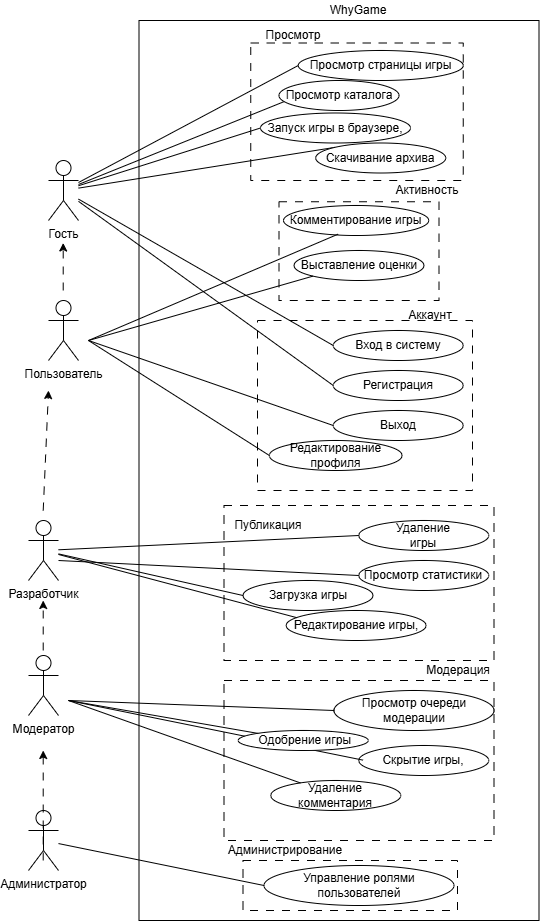

The diagram above was exported from draw.io. Its source (the exported page's mxGraphModel, read from the mxfile embedded in the PNG):
<mxGraphModel dx="2066" dy="1867" grid="1" gridSize="10" guides="1" tooltips="1" connect="1" arrows="1" fold="1" page="1" pageScale="1" pageWidth="827" pageHeight="1169" math="0" shadow="0">
  <root>
    <mxCell id="0" />
    <mxCell id="1" parent="0" />
    <mxCell id="ZVYjSxl2Y85fpoXnIcVY-77" parent="1" style="rounded=0;whiteSpace=wrap;html=1;fillColor=none;" value="" vertex="1">
      <mxGeometry height="900" width="400" x="30.5" y="-50" as="geometry" />
    </mxCell>
    <mxCell id="ZVYjSxl2Y85fpoXnIcVY-60" parent="1" style="rounded=0;whiteSpace=wrap;html=1;fillColor=none;dashed=1;dashPattern=8 8;" value="" vertex="1">
      <mxGeometry height="50" width="214.5" x="134.5" y="790" as="geometry" />
    </mxCell>
    <mxCell id="ZVYjSxl2Y85fpoXnIcVY-58" parent="1" style="rounded=0;whiteSpace=wrap;html=1;fillColor=none;dashed=1;dashPattern=8 8;" value="" vertex="1">
      <mxGeometry height="160" width="270" x="115.5" y="610" as="geometry" />
    </mxCell>
    <mxCell id="ZVYjSxl2Y85fpoXnIcVY-46" parent="1" style="rounded=0;whiteSpace=wrap;html=1;fillColor=none;dashed=1;dashPattern=8 8;" value="" vertex="1">
      <mxGeometry height="155" width="270" x="115.5" y="435" as="geometry" />
    </mxCell>
    <mxCell id="ZVYjSxl2Y85fpoXnIcVY-52" parent="1" style="rounded=0;whiteSpace=wrap;html=1;fillColor=none;dashed=1;dashPattern=8 8;" value="" vertex="1">
      <mxGeometry height="98.75" width="160" x="170.5" y="131.25" as="geometry" />
    </mxCell>
    <mxCell id="ZVYjSxl2Y85fpoXnIcVY-54" parent="1" style="rounded=0;whiteSpace=wrap;html=1;fillColor=none;dashed=1;dashPattern=8 8;" value="" vertex="1">
      <mxGeometry height="170" width="215" x="149" y="250" as="geometry" />
    </mxCell>
    <mxCell id="ZVYjSxl2Y85fpoXnIcVY-56" parent="1" style="rounded=0;whiteSpace=wrap;html=1;dashed=1;dashPattern=8 8;fillColor=none;" value="" vertex="1">
      <mxGeometry height="137.5" width="212.5" x="142.25" y="-27.5" as="geometry" />
    </mxCell>
    <mxCell id="ZVYjSxl2Y85fpoXnIcVY-3" parent="1" style="text;html=1;whiteSpace=wrap;strokeColor=none;fillColor=none;align=center;verticalAlign=middle;rounded=0;" value="WhyGame" vertex="1">
      <mxGeometry height="20" width="50" x="224.75" y="-70" as="geometry" />
    </mxCell>
    <mxCell id="ZVYjSxl2Y85fpoXnIcVY-4" parent="1" style="shape=umlActor;verticalLabelPosition=bottom;verticalAlign=top;html=1;outlineConnect=0;" value="Пользователь" vertex="1">
      <mxGeometry height="60" width="30" x="-60" y="230" as="geometry" />
    </mxCell>
    <mxCell id="ZVYjSxl2Y85fpoXnIcVY-5" parent="1" style="shape=umlActor;verticalLabelPosition=bottom;verticalAlign=top;html=1;outlineConnect=0;" value="Гость" vertex="1">
      <mxGeometry height="60" width="30" x="-60" y="90" as="geometry" />
    </mxCell>
    <mxCell id="ZVYjSxl2Y85fpoXnIcVY-6" parent="1" style="shape=umlActor;verticalLabelPosition=bottom;verticalAlign=top;html=1;outlineConnect=0;" value="Разработчик" vertex="1">
      <mxGeometry height="60" width="30" x="-80" y="450" as="geometry" />
    </mxCell>
    <mxCell id="ZVYjSxl2Y85fpoXnIcVY-8" parent="1" style="shape=umlActor;verticalLabelPosition=bottom;verticalAlign=top;html=1;outlineConnect=0;" value="Модератор" vertex="1">
      <mxGeometry height="60" width="30" x="-80" y="585" as="geometry" />
    </mxCell>
    <mxCell id="ZVYjSxl2Y85fpoXnIcVY-11" parent="1" style="shape=umlActor;verticalLabelPosition=bottom;verticalAlign=top;html=1;outlineConnect=0;" value="Администратор" vertex="1">
      <mxGeometry height="60" width="30" x="-80" y="740" as="geometry" />
    </mxCell>
    <mxCell id="ZVYjSxl2Y85fpoXnIcVY-19" parent="1" style="ellipse;whiteSpace=wrap;html=1;" value="Выход" vertex="1">
      <mxGeometry height="30" width="130" x="224.75" y="340" as="geometry" />
    </mxCell>
    <mxCell id="ZVYjSxl2Y85fpoXnIcVY-21" parent="1" style="ellipse;whiteSpace=wrap;html=1;" value="Выставление оценки" vertex="1">
      <mxGeometry height="30" width="130" x="185.5" y="180" as="geometry" />
    </mxCell>
    <mxCell id="ZVYjSxl2Y85fpoXnIcVY-22" parent="1" style="ellipse;whiteSpace=wrap;html=1;" value="Комментирование игры" vertex="1">
      <mxGeometry height="30" width="145.25" x="175" y="135" as="geometry" />
    </mxCell>
    <mxCell id="ZVYjSxl2Y85fpoXnIcVY-23" parent="1" style="ellipse;whiteSpace=wrap;html=1;" value="Вход в систему" vertex="1">
      <mxGeometry height="30" width="130" x="224.75" y="260" as="geometry" />
    </mxCell>
    <mxCell id="ZVYjSxl2Y85fpoXnIcVY-25" parent="1" style="ellipse;whiteSpace=wrap;html=1;" value="Просмотр статистики" vertex="1">
      <mxGeometry height="30" width="130" x="250.25" y="490" as="geometry" />
    </mxCell>
    <mxCell id="ZVYjSxl2Y85fpoXnIcVY-26" parent="1" style="ellipse;whiteSpace=wrap;html=1;" value="Редактирование игры," vertex="1">
      <mxGeometry height="30" width="140" x="177.63" y="540" as="geometry" />
    </mxCell>
    <mxCell id="ZVYjSxl2Y85fpoXnIcVY-27" parent="1" style="ellipse;whiteSpace=wrap;html=1;" value="&lt;div&gt;Удаление&lt;/div&gt;&lt;div&gt;игры&lt;/div&gt;" vertex="1">
      <mxGeometry height="30" width="130" x="250.25" y="450" as="geometry" />
    </mxCell>
    <mxCell id="ZVYjSxl2Y85fpoXnIcVY-30" parent="1" style="ellipse;whiteSpace=wrap;html=1;" value="Просмотр очереди модерации" vertex="1">
      <mxGeometry height="40" width="160" x="225.5" y="620" as="geometry" />
    </mxCell>
    <mxCell id="ZVYjSxl2Y85fpoXnIcVY-31" parent="1" style="ellipse;whiteSpace=wrap;html=1;" value="Удаление комментария" vertex="1">
      <mxGeometry height="30" width="130" x="162.25" y="710" as="geometry" />
    </mxCell>
    <mxCell id="ZVYjSxl2Y85fpoXnIcVY-32" parent="1" style="ellipse;whiteSpace=wrap;html=1;" value="&lt;div&gt;Скры&lt;span style=&quot;background-color: transparent; color: light-dark(rgb(0, 0, 0), rgb(255, 255, 255));&quot;&gt;тие игры,&lt;/span&gt;&lt;/div&gt;" vertex="1">
      <mxGeometry height="30" width="130" x="250.25" y="675" as="geometry" />
    </mxCell>
    <mxCell id="ZVYjSxl2Y85fpoXnIcVY-36" edge="1" parent="1" source="ZVYjSxl2Y85fpoXnIcVY-28" style="edgeStyle=orthogonalEdgeStyle;rounded=0;orthogonalLoop=1;jettySize=auto;html=1;exitX=0.5;exitY=1;exitDx=0;exitDy=0;" target="ZVYjSxl2Y85fpoXnIcVY-28">
      <mxGeometry relative="1" as="geometry" />
    </mxCell>
    <mxCell id="ZVYjSxl2Y85fpoXnIcVY-45" parent="1" style="ellipse;whiteSpace=wrap;html=1;" value="Управление ролями пользователей" vertex="1">
      <mxGeometry height="40" width="190" x="155.5" y="795" as="geometry" />
    </mxCell>
    <mxCell id="ZVYjSxl2Y85fpoXnIcVY-48" parent="1" style="text;html=1;whiteSpace=wrap;strokeColor=none;fillColor=none;align=center;verticalAlign=middle;rounded=0;" value="Публикация" vertex="1">
      <mxGeometry height="30" width="60" x="129.75" y="440" as="geometry" />
    </mxCell>
    <mxCell id="ZVYjSxl2Y85fpoXnIcVY-50" edge="1" parent="1" source="ZVYjSxl2Y85fpoXnIcVY-31" style="edgeStyle=orthogonalEdgeStyle;rounded=0;orthogonalLoop=1;jettySize=auto;html=1;exitX=0.5;exitY=1;exitDx=0;exitDy=0;" target="ZVYjSxl2Y85fpoXnIcVY-31">
      <mxGeometry relative="1" as="geometry" />
    </mxCell>
    <mxCell id="ZVYjSxl2Y85fpoXnIcVY-51" edge="1" parent="1" source="ZVYjSxl2Y85fpoXnIcVY-23" style="edgeStyle=orthogonalEdgeStyle;rounded=0;orthogonalLoop=1;jettySize=auto;html=1;exitX=0.5;exitY=1;exitDx=0;exitDy=0;" target="ZVYjSxl2Y85fpoXnIcVY-23">
      <mxGeometry relative="1" as="geometry" />
    </mxCell>
    <mxCell id="ZVYjSxl2Y85fpoXnIcVY-55" parent="1" style="text;html=1;whiteSpace=wrap;strokeColor=none;fillColor=none;align=center;verticalAlign=middle;rounded=0;" value="Аккаунт" vertex="1">
      <mxGeometry height="30" width="60" x="292.25" y="230" as="geometry" />
    </mxCell>
    <mxCell id="ZVYjSxl2Y85fpoXnIcVY-57" parent="1" style="text;html=1;whiteSpace=wrap;strokeColor=none;fillColor=none;align=center;verticalAlign=middle;rounded=0;" value="Просмотр" vertex="1">
      <mxGeometry height="30" width="60" x="154.75" y="-50" as="geometry" />
    </mxCell>
    <mxCell id="ZVYjSxl2Y85fpoXnIcVY-59" parent="1" style="text;html=1;whiteSpace=wrap;strokeColor=none;fillColor=none;align=center;verticalAlign=middle;rounded=0;" value="Модерация" vertex="1">
      <mxGeometry height="30" width="60" x="320.25" y="585" as="geometry" />
    </mxCell>
    <mxCell id="ZVYjSxl2Y85fpoXnIcVY-61" parent="1" style="text;html=1;whiteSpace=wrap;strokeColor=none;fillColor=none;align=center;verticalAlign=middle;rounded=0;" value="Администрирование" vertex="1">
      <mxGeometry height="30" width="60" x="147.25" y="765" as="geometry" />
    </mxCell>
    <mxCell id="ZVYjSxl2Y85fpoXnIcVY-63" edge="1" parent="1" source="ZVYjSxl2Y85fpoXnIcVY-5" style="endArrow=none;html=1;rounded=0;entryX=0.057;entryY=0.681;entryDx=0;entryDy=0;entryPerimeter=0;" target="ZVYjSxl2Y85fpoXnIcVY-13" value="">
      <mxGeometry height="50" relative="1" width="50" as="geometry">
        <mxPoint x="10" y="130" as="sourcePoint" />
        <mxPoint x="60" y="80" as="targetPoint" />
      </mxGeometry>
    </mxCell>
    <mxCell id="ZVYjSxl2Y85fpoXnIcVY-65" edge="1" parent="1" source="ZVYjSxl2Y85fpoXnIcVY-15" style="endArrow=none;html=1;rounded=0;exitX=0;exitY=0.5;exitDx=0;exitDy=0;" target="ZVYjSxl2Y85fpoXnIcVY-5" value="">
      <mxGeometry height="50" relative="1" width="50" as="geometry">
        <mxPoint x="310" y="300" as="sourcePoint" />
        <mxPoint x="10" y="130" as="targetPoint" />
      </mxGeometry>
    </mxCell>
    <mxCell id="ZVYjSxl2Y85fpoXnIcVY-66" edge="1" parent="1" source="ZVYjSxl2Y85fpoXnIcVY-16" style="endArrow=none;html=1;rounded=0;exitX=0;exitY=0;exitDx=0;exitDy=0;" target="ZVYjSxl2Y85fpoXnIcVY-5" value="">
      <mxGeometry height="50" relative="1" width="50" as="geometry">
        <mxPoint x="-50" y="230" as="sourcePoint" />
        <mxPoint x="10" y="130" as="targetPoint" />
      </mxGeometry>
    </mxCell>
    <mxCell id="ZVYjSxl2Y85fpoXnIcVY-67" edge="1" parent="1" source="ZVYjSxl2Y85fpoXnIcVY-18" style="endArrow=none;html=1;rounded=0;exitX=0;exitY=0.5;exitDx=0;exitDy=0;" target="ZVYjSxl2Y85fpoXnIcVY-5" value="">
      <mxGeometry height="50" relative="1" width="50" as="geometry">
        <mxPoint x="-50" y="240" as="sourcePoint" />
        <mxPoint x="10" y="130" as="targetPoint" />
      </mxGeometry>
    </mxCell>
    <mxCell id="ZVYjSxl2Y85fpoXnIcVY-68" edge="1" parent="1" source="ZVYjSxl2Y85fpoXnIcVY-5" style="endArrow=none;html=1;rounded=0;entryX=0;entryY=0.5;entryDx=0;entryDy=0;" target="ZVYjSxl2Y85fpoXnIcVY-14" value="">
      <mxGeometry height="50" relative="1" width="50" as="geometry">
        <mxPoint x="10" y="120" as="sourcePoint" />
        <mxPoint x="132" y="81" as="targetPoint" />
      </mxGeometry>
    </mxCell>
    <mxCell id="ZVYjSxl2Y85fpoXnIcVY-14" parent="1" style="ellipse;whiteSpace=wrap;html=1;" value="Просмотр страницы игры" vertex="1">
      <mxGeometry height="30" width="165" x="189.75" y="-20" as="geometry" />
    </mxCell>
    <mxCell id="ZVYjSxl2Y85fpoXnIcVY-69" edge="1" parent="1" source="ZVYjSxl2Y85fpoXnIcVY-5" style="endArrow=none;html=1;rounded=0;entryX=0;entryY=0.5;entryDx=0;entryDy=0;" target="ZVYjSxl2Y85fpoXnIcVY-23" value="">
      <mxGeometry height="50" relative="1" width="50" as="geometry">
        <mxPoint x="10" y="130" as="sourcePoint" />
        <mxPoint x="380" y="220" as="targetPoint" />
      </mxGeometry>
    </mxCell>
    <mxCell id="ZVYjSxl2Y85fpoXnIcVY-13" parent="1" style="ellipse;whiteSpace=wrap;html=1;" value="Просмотр каталога" vertex="1">
      <mxGeometry height="30" width="120" x="170.5" y="10" as="geometry" />
    </mxCell>
    <mxCell id="ZVYjSxl2Y85fpoXnIcVY-16" parent="1" style="ellipse;whiteSpace=wrap;html=1;shadow=0;" value="Скачивание архива" vertex="1">
      <mxGeometry height="30" width="130" x="207.25" y="72.5" as="geometry" />
    </mxCell>
    <mxCell id="ZVYjSxl2Y85fpoXnIcVY-15" parent="1" style="ellipse;whiteSpace=wrap;html=1;" value="Запуск игры в браузере," vertex="1">
      <mxGeometry height="30" width="150" x="152" y="42.5" as="geometry" />
    </mxCell>
    <mxCell id="ZVYjSxl2Y85fpoXnIcVY-53" parent="1" style="text;html=1;whiteSpace=wrap;strokeColor=none;fillColor=none;align=center;verticalAlign=middle;rounded=0;" value="Активность" vertex="1">
      <mxGeometry height="30" width="60" x="289" y="105" as="geometry" />
    </mxCell>
    <mxCell id="ZVYjSxl2Y85fpoXnIcVY-20" parent="1" style="ellipse;whiteSpace=wrap;html=1;" value="&lt;div&gt;Редактирование&lt;/div&gt;&lt;div&gt;профиля&lt;/div&gt;" vertex="1">
      <mxGeometry height="30" width="132.75" x="160.87" y="370" as="geometry" />
    </mxCell>
    <mxCell id="ZVYjSxl2Y85fpoXnIcVY-18" parent="1" style="ellipse;whiteSpace=wrap;html=1;" value="Регистрация" vertex="1">
      <mxGeometry height="30" width="130" x="224.75" y="300" as="geometry" />
    </mxCell>
    <mxCell id="ZVYjSxl2Y85fpoXnIcVY-87" edge="1" parent="1" source="ZVYjSxl2Y85fpoXnIcVY-24" style="endArrow=none;html=1;rounded=0;exitX=0;exitY=0.5;exitDx=0;exitDy=0;" target="ZVYjSxl2Y85fpoXnIcVY-6" value="">
      <mxGeometry height="50" relative="1" width="50" as="geometry">
        <mxPoint x="170" y="610" as="sourcePoint" />
        <mxPoint x="220" y="560" as="targetPoint" />
      </mxGeometry>
    </mxCell>
    <mxCell id="ZVYjSxl2Y85fpoXnIcVY-88" edge="1" parent="1" source="ZVYjSxl2Y85fpoXnIcVY-27" style="endArrow=none;html=1;rounded=0;exitX=0;exitY=0.5;exitDx=0;exitDy=0;" target="ZVYjSxl2Y85fpoXnIcVY-6" value="">
      <mxGeometry height="50" relative="1" width="50" as="geometry">
        <mxPoint x="170" y="610" as="sourcePoint" />
        <mxPoint x="220" y="560" as="targetPoint" />
      </mxGeometry>
    </mxCell>
    <mxCell id="ZVYjSxl2Y85fpoXnIcVY-89" edge="1" parent="1" style="endArrow=none;html=1;rounded=0;entryX=0;entryY=0.5;entryDx=0;entryDy=0;" target="ZVYjSxl2Y85fpoXnIcVY-25" value="">
      <mxGeometry height="50" relative="1" width="50" as="geometry">
        <mxPoint x="-50" y="490" as="sourcePoint" />
        <mxPoint x="220" y="560" as="targetPoint" />
      </mxGeometry>
    </mxCell>
    <mxCell id="ZVYjSxl2Y85fpoXnIcVY-91" edge="1" parent="1" source="ZVYjSxl2Y85fpoXnIcVY-26" style="endArrow=none;html=1;rounded=0;exitX=0.078;exitY=0.241;exitDx=0;exitDy=0;exitPerimeter=0;" target="ZVYjSxl2Y85fpoXnIcVY-6" value="">
      <mxGeometry height="50" relative="1" width="50" as="geometry">
        <mxPoint x="170" y="610" as="sourcePoint" />
        <mxPoint x="220" y="560" as="targetPoint" />
      </mxGeometry>
    </mxCell>
    <mxCell id="ZVYjSxl2Y85fpoXnIcVY-24" parent="1" style="ellipse;whiteSpace=wrap;html=1;" value="Загрузка игры" vertex="1">
      <mxGeometry height="30" width="130" x="134.5" y="510" as="geometry" />
    </mxCell>
    <mxCell id="ZVYjSxl2Y85fpoXnIcVY-97" edge="1" parent="1" style="endArrow=none;html=1;rounded=0;entryX=0.376;entryY=0.955;entryDx=0;entryDy=0;entryPerimeter=0;" target="ZVYjSxl2Y85fpoXnIcVY-22" value="">
      <mxGeometry height="50" relative="1" width="50" as="geometry">
        <mxPoint x="-20" y="270" as="sourcePoint" />
        <mxPoint x="220" y="260" as="targetPoint" />
      </mxGeometry>
    </mxCell>
    <mxCell id="ZVYjSxl2Y85fpoXnIcVY-105" edge="1" parent="1" source="ZVYjSxl2Y85fpoXnIcVY-11" style="endArrow=none;html=1;rounded=0;entryX=0;entryY=0.5;entryDx=0;entryDy=0;" target="ZVYjSxl2Y85fpoXnIcVY-45" value="">
      <mxGeometry height="50" relative="1" width="50" as="geometry">
        <mxPoint x="30" y="890" as="sourcePoint" />
        <mxPoint x="80" y="840" as="targetPoint" />
      </mxGeometry>
    </mxCell>
    <mxCell id="ZVYjSxl2Y85fpoXnIcVY-106" edge="1" parent="1" source="ZVYjSxl2Y85fpoXnIcVY-28" style="endArrow=none;html=1;rounded=0;exitX=0.177;exitY=0.173;exitDx=0;exitDy=0;exitPerimeter=0;" value="">
      <mxGeometry height="50" relative="1" width="50" as="geometry">
        <mxPoint x="110" y="790" as="sourcePoint" />
        <mxPoint x="-40" y="630" as="targetPoint" />
      </mxGeometry>
    </mxCell>
    <mxCell id="ZVYjSxl2Y85fpoXnIcVY-107" edge="1" parent="1" style="endArrow=none;html=1;rounded=0;entryX=0;entryY=0.5;entryDx=0;entryDy=0;" target="ZVYjSxl2Y85fpoXnIcVY-30" value="">
      <mxGeometry height="50" relative="1" width="50" as="geometry">
        <mxPoint x="-40" y="630" as="sourcePoint" />
        <mxPoint x="160" y="740" as="targetPoint" />
      </mxGeometry>
    </mxCell>
    <mxCell id="ZVYjSxl2Y85fpoXnIcVY-108" edge="1" parent="1" style="endArrow=none;html=1;rounded=0;entryX=0.033;entryY=0.488;entryDx=0;entryDy=0;entryPerimeter=0;" target="ZVYjSxl2Y85fpoXnIcVY-32" value="">
      <mxGeometry height="50" relative="1" width="50" as="geometry">
        <mxPoint x="-40" y="630" as="sourcePoint" />
        <mxPoint x="160" y="740" as="targetPoint" />
      </mxGeometry>
    </mxCell>
    <mxCell id="ZVYjSxl2Y85fpoXnIcVY-109" edge="1" parent="1" source="ZVYjSxl2Y85fpoXnIcVY-31" style="endArrow=none;html=1;rounded=0;" value="">
      <mxGeometry height="50" relative="1" width="50" as="geometry">
        <mxPoint x="110" y="790" as="sourcePoint" />
        <mxPoint x="-40" y="630" as="targetPoint" />
      </mxGeometry>
    </mxCell>
    <mxCell id="ZVYjSxl2Y85fpoXnIcVY-28" parent="1" style="ellipse;whiteSpace=wrap;html=1;" value="&amp;nbsp;Одобрение игры" vertex="1">
      <mxGeometry height="20" width="130" x="129.75" y="660" as="geometry" />
    </mxCell>
    <mxCell id="ZVYjSxl2Y85fpoXnIcVY-110" edge="1" parent="1" style="endArrow=none;html=1;rounded=0;entryX=0;entryY=1;entryDx=0;entryDy=0;" target="ZVYjSxl2Y85fpoXnIcVY-21" value="">
      <mxGeometry height="50" relative="1" width="50" as="geometry">
        <mxPoint x="-20" y="270" as="sourcePoint" />
        <mxPoint x="140" y="310" as="targetPoint" />
      </mxGeometry>
    </mxCell>
    <mxCell id="ZVYjSxl2Y85fpoXnIcVY-111" edge="1" parent="1" style="endArrow=none;html=1;rounded=0;entryX=0;entryY=0.5;entryDx=0;entryDy=0;" target="ZVYjSxl2Y85fpoXnIcVY-19" value="">
      <mxGeometry height="50" relative="1" width="50" as="geometry">
        <mxPoint x="-20" y="270" as="sourcePoint" />
        <mxPoint x="140" y="310" as="targetPoint" />
      </mxGeometry>
    </mxCell>
    <mxCell id="ZVYjSxl2Y85fpoXnIcVY-112" edge="1" parent="1" style="endArrow=none;html=1;rounded=0;entryX=0;entryY=0.5;entryDx=0;entryDy=0;" target="ZVYjSxl2Y85fpoXnIcVY-20" value="">
      <mxGeometry height="50" relative="1" width="50" as="geometry">
        <mxPoint x="-20" y="270" as="sourcePoint" />
        <mxPoint x="140" y="310" as="targetPoint" />
      </mxGeometry>
    </mxCell>
    <mxCell id="ZVYjSxl2Y85fpoXnIcVY-113" edge="1" parent="1" style="endArrow=classic;html=1;rounded=0;dashed=1;dashPattern=8 8;" value="">
      <mxGeometry height="50" relative="1" width="50" as="geometry">
        <mxPoint x="-65.28999999999999" y="790" as="sourcePoint" />
        <mxPoint x="-65.28999999999999" y="680" as="targetPoint" />
      </mxGeometry>
    </mxCell>
    <mxCell id="ZVYjSxl2Y85fpoXnIcVY-114" edge="1" parent="1" style="endArrow=classic;html=1;rounded=0;dashed=1;dashPattern=8 8;" value="">
      <mxGeometry height="50" relative="1" width="50" as="geometry">
        <mxPoint x="-65.28999999999999" y="580" as="sourcePoint" />
        <mxPoint x="-65.28999999999999" y="530" as="targetPoint" />
      </mxGeometry>
    </mxCell>
    <mxCell id="ZVYjSxl2Y85fpoXnIcVY-115" edge="1" parent="1" style="endArrow=classic;html=1;rounded=0;dashed=1;dashPattern=8 8;" value="">
      <mxGeometry height="50" relative="1" width="50" as="geometry">
        <mxPoint x="-65.29" y="440" as="sourcePoint" />
        <mxPoint x="-60" y="320" as="targetPoint" />
      </mxGeometry>
    </mxCell>
    <mxCell id="ZVYjSxl2Y85fpoXnIcVY-116" edge="1" parent="1" style="endArrow=classic;html=1;rounded=0;dashed=1;dashPattern=8 8;" value="">
      <mxGeometry height="50" relative="1" width="50" as="geometry">
        <mxPoint x="-45.29" y="220" as="sourcePoint" />
        <mxPoint x="-45.29" y="172.5" as="targetPoint" />
      </mxGeometry>
    </mxCell>
  </root>
</mxGraphModel>